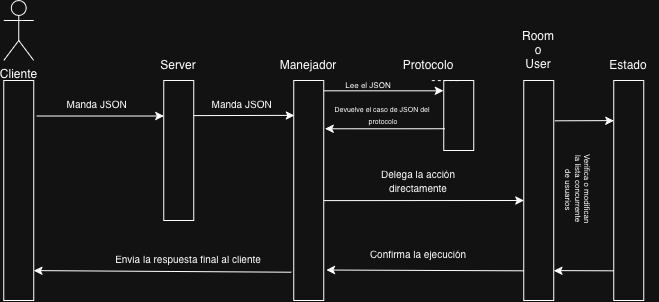

The diagram above was exported from draw.io. Its source (the exported page's mxGraphModel, read from the mxfile embedded in the PNG):
<mxGraphModel dx="848" dy="1137" grid="1" gridSize="10" guides="1" tooltips="1" connect="1" arrows="1" fold="1" page="1" pageScale="1" pageWidth="850" pageHeight="1100" math="0" shadow="0">
  <root>
    <mxCell id="0" />
    <mxCell id="1" parent="0" />
    <mxCell id="3kEQxcMME9thhbR4ktFW-16" parent="1" style="shape=umlActor;verticalLabelPosition=bottom;verticalAlign=top;html=1;outlineConnect=0;" value="Cliente" vertex="1">
      <mxGeometry height="60" width="30" x="40" y="180" as="geometry" />
    </mxCell>
    <mxCell id="3kEQxcMME9thhbR4ktFW-17" parent="1" style="rounded=0;whiteSpace=wrap;html=1;" value="" vertex="1">
      <mxGeometry height="220" width="30" x="40" y="260" as="geometry" />
    </mxCell>
    <mxCell id="3kEQxcMME9thhbR4ktFW-18" edge="1" parent="1" source="3kEQxcMME9thhbR4ktFW-17" style="endArrow=classic;html=1;rounded=0;exitX=1.097;exitY=0.161;exitDx=0;exitDy=0;exitPerimeter=0;" value="">
      <mxGeometry height="50" relative="1" width="50" as="geometry">
        <mxPoint x="290" y="370" as="sourcePoint" />
        <mxPoint x="200" y="295.42" as="targetPoint" />
      </mxGeometry>
    </mxCell>
    <mxCell id="3kEQxcMME9thhbR4ktFW-19" parent="1" style="rounded=0;whiteSpace=wrap;html=1;" value="" vertex="1">
      <mxGeometry height="140" width="30" x="200" y="260" as="geometry" />
    </mxCell>
    <mxCell id="3kEQxcMME9thhbR4ktFW-22" parent="1" style="text;html=1;whiteSpace=wrap;strokeColor=none;fillColor=none;align=center;verticalAlign=middle;rounded=0;autosize=1;resizable=0;" value="Server" vertex="1">
      <mxGeometry height="30" width="60" x="185" y="230" as="geometry" />
    </mxCell>
    <mxCell id="3kEQxcMME9thhbR4ktFW-23" parent="1" style="text;html=1;whiteSpace=wrap;strokeColor=none;fillColor=none;align=center;verticalAlign=middle;rounded=0;autosize=1;resizable=0;fontSize=10;" value="Manda JSON&amp;nbsp;" vertex="1">
      <mxGeometry height="30" width="90" x="90" y="270" as="geometry" />
    </mxCell>
    <mxCell id="3kEQxcMME9thhbR4ktFW-25" parent="1" style="rounded=0;whiteSpace=wrap;html=1;" value="" vertex="1">
      <mxGeometry height="220" width="30" x="330" y="260" as="geometry" />
    </mxCell>
    <mxCell id="3kEQxcMME9thhbR4ktFW-26" edge="1" parent="1" source="3kEQxcMME9thhbR4ktFW-19" style="endArrow=classic;html=1;rounded=0;exitX=1;exitY=0.25;exitDx=0;exitDy=0;entryX=0.016;entryY=0.158;entryDx=0;entryDy=0;entryPerimeter=0;" target="3kEQxcMME9thhbR4ktFW-25" value="">
      <mxGeometry height="50" relative="1" width="50" as="geometry">
        <mxPoint x="210" y="340" as="sourcePoint" />
        <mxPoint x="337" y="340.42" as="targetPoint" />
      </mxGeometry>
    </mxCell>
    <mxCell id="3kEQxcMME9thhbR4ktFW-27" parent="1" style="text;html=1;whiteSpace=wrap;strokeColor=none;fillColor=none;align=center;verticalAlign=middle;rounded=0;autosize=1;resizable=0;" value="Manejador" vertex="1">
      <mxGeometry height="30" width="80" x="305" y="230" as="geometry" />
    </mxCell>
    <mxCell id="3kEQxcMME9thhbR4ktFW-28" edge="1" parent="1" style="endArrow=classic;html=1;rounded=0;entryX=-0.018;entryY=0.146;entryDx=0;entryDy=0;entryPerimeter=0;" target="3kEQxcMME9thhbR4ktFW-29" value="">
      <mxGeometry height="50" relative="1" width="50" as="geometry">
        <mxPoint x="360" y="270.22" as="sourcePoint" />
        <mxPoint x="460" y="420" as="targetPoint" />
      </mxGeometry>
    </mxCell>
    <mxCell id="3kEQxcMME9thhbR4ktFW-29" parent="1" style="rounded=0;whiteSpace=wrap;html=1;" value="" vertex="1">
      <mxGeometry height="70" width="30" x="480" y="260" as="geometry" />
    </mxCell>
    <mxCell id="3kEQxcMME9thhbR4ktFW-30" parent="1" style="text;html=1;whiteSpace=wrap;strokeColor=none;fillColor=none;align=center;verticalAlign=middle;rounded=0;autosize=1;resizable=0;" value="Protocolo" vertex="1">
      <mxGeometry height="30" width="70" x="430" y="230" as="geometry" />
    </mxCell>
    <mxCell id="3kEQxcMME9thhbR4ktFW-31" edge="1" parent="1" source="3kEQxcMME9thhbR4ktFW-29" style="endArrow=none;dashed=1;html=1;rounded=0;entryX=0.5;entryY=1;entryDx=0;entryDy=0;exitX=0.5;exitY=0;exitDx=0;exitDy=0;" target="3kEQxcMME9thhbR4ktFW-30" value="">
      <mxGeometry height="50" relative="1" width="50" as="geometry">
        <mxPoint x="420" y="300" as="sourcePoint" />
        <mxPoint x="470" y="250" as="targetPoint" />
      </mxGeometry>
    </mxCell>
    <mxCell id="3kEQxcMME9thhbR4ktFW-34" parent="1" style="rounded=0;whiteSpace=wrap;html=1;" value="" vertex="1">
      <mxGeometry height="220" width="30" x="560" y="260" as="geometry" />
    </mxCell>
    <mxCell id="3kEQxcMME9thhbR4ktFW-35" parent="1" style="text;html=1;whiteSpace=wrap;strokeColor=none;fillColor=none;align=center;verticalAlign=middle;rounded=0;autosize=1;resizable=0;" value="&lt;div&gt;Room&lt;/div&gt;&lt;div&gt;o&lt;/div&gt;&lt;div&gt;User&lt;/div&gt;" vertex="1">
      <mxGeometry height="60" width="60" x="545" y="200" as="geometry" />
    </mxCell>
    <mxCell id="3kEQxcMME9thhbR4ktFW-37" edge="1" parent="1" style="endArrow=classic;html=1;rounded=0;exitX=1;exitY=0.25;exitDx=0;exitDy=0;entryX=0;entryY=0.545;entryDx=0;entryDy=0;entryPerimeter=0;" target="3kEQxcMME9thhbR4ktFW-34" value="">
      <mxGeometry height="50" relative="1" width="50" as="geometry">
        <mxPoint x="360" y="380" as="sourcePoint" />
        <mxPoint x="460" y="380" as="targetPoint" />
      </mxGeometry>
    </mxCell>
    <mxCell id="3kEQxcMME9thhbR4ktFW-38" parent="1" style="rounded=0;whiteSpace=wrap;html=1;" value="" vertex="1">
      <mxGeometry height="220" width="30" x="650" y="260" as="geometry" />
    </mxCell>
    <mxCell id="3kEQxcMME9thhbR4ktFW-39" parent="1" style="text;html=1;whiteSpace=wrap;strokeColor=none;fillColor=none;align=center;verticalAlign=middle;rounded=0;autosize=1;resizable=0;" value="Estado" vertex="1">
      <mxGeometry height="30" width="60" x="635" y="230" as="geometry" />
    </mxCell>
    <mxCell id="3kEQxcMME9thhbR4ktFW-41" edge="1" parent="1" style="endArrow=classic;html=1;rounded=0;" value="">
      <mxGeometry height="50" relative="1" width="50" as="geometry">
        <mxPoint x="591" y="300.22" as="sourcePoint" />
        <mxPoint x="650" y="300" as="targetPoint" />
      </mxGeometry>
    </mxCell>
    <mxCell id="3kEQxcMME9thhbR4ktFW-42" edge="1" parent="1" style="endArrow=classic;html=1;rounded=0;" value="">
      <mxGeometry height="50" relative="1" width="50" as="geometry">
        <mxPoint x="650" y="450.22" as="sourcePoint" />
        <mxPoint x="590" y="450" as="targetPoint" />
      </mxGeometry>
    </mxCell>
    <mxCell id="3kEQxcMME9thhbR4ktFW-43" edge="1" parent="1" style="endArrow=classic;html=1;rounded=0;entryX=1.085;entryY=0.861;entryDx=0;entryDy=0;entryPerimeter=0;" target="3kEQxcMME9thhbR4ktFW-25" value="">
      <mxGeometry height="50" relative="1" width="50" as="geometry">
        <mxPoint x="560" y="450.22" as="sourcePoint" />
        <mxPoint x="500" y="450" as="targetPoint" />
      </mxGeometry>
    </mxCell>
    <mxCell id="3kEQxcMME9thhbR4ktFW-44" edge="1" parent="1" source="3kEQxcMME9thhbR4ktFW-29" style="endArrow=classic;html=1;rounded=0;exitX=0.028;exitY=0.688;exitDx=0;exitDy=0;exitPerimeter=0;entryX=1.039;entryY=0.219;entryDx=0;entryDy=0;entryPerimeter=0;" target="3kEQxcMME9thhbR4ktFW-25" value="">
      <mxGeometry height="50" relative="1" width="50" as="geometry">
        <mxPoint x="420" y="310.22" as="sourcePoint" />
        <mxPoint x="360" y="310" as="targetPoint" />
      </mxGeometry>
    </mxCell>
    <mxCell id="3kEQxcMME9thhbR4ktFW-45" edge="1" parent="1" source="3kEQxcMME9thhbR4ktFW-25" style="endArrow=classic;html=1;rounded=0;entryX=1.085;entryY=0.861;entryDx=0;entryDy=0;entryPerimeter=0;exitX=-0.087;exitY=0.871;exitDx=0;exitDy=0;exitPerimeter=0;" value="">
      <mxGeometry height="50" relative="1" width="50" as="geometry">
        <mxPoint x="267" y="451.22" as="sourcePoint" />
        <mxPoint x="70" y="450" as="targetPoint" />
      </mxGeometry>
    </mxCell>
    <mxCell id="3kEQxcMME9thhbR4ktFW-47" parent="1" style="text;html=1;whiteSpace=wrap;strokeColor=none;fillColor=none;align=center;verticalAlign=middle;rounded=0;autosize=1;resizable=0;fontSize=10;" value="Manda JSON&amp;nbsp;" vertex="1">
      <mxGeometry height="30" width="90" x="235" y="270" as="geometry" />
    </mxCell>
    <mxCell id="3kEQxcMME9thhbR4ktFW-48" parent="1" style="text;html=1;whiteSpace=wrap;strokeColor=none;fillColor=none;align=center;verticalAlign=middle;rounded=0;autosize=1;resizable=0;fontSize=10;" value="&lt;font style=&quot;font-size: 8px;&quot;&gt;Lee el JSON&lt;/font&gt;" vertex="1">
      <mxGeometry height="30" width="70" x="370" y="250" as="geometry" />
    </mxCell>
    <mxCell id="3kEQxcMME9thhbR4ktFW-49" parent="1" style="text;html=1;whiteSpace=wrap;strokeColor=none;fillColor=none;align=center;verticalAlign=middle;rounded=0;autosize=1;resizable=0;fontSize=10;" value="&lt;div&gt;&lt;font style=&quot;font-size: 7px;&quot;&gt;Devuelve el caso de JSON del&amp;nbsp;&lt;/font&gt;&lt;/div&gt;&lt;div&gt;&lt;font style=&quot;font-size: 7px;&quot;&gt;protocolo&lt;/font&gt;&lt;/div&gt;" vertex="1">
      <mxGeometry height="40" width="120" x="360" y="275" as="geometry" />
    </mxCell>
    <mxCell id="3kEQxcMME9thhbR4ktFW-50" parent="1" style="text;html=1;whiteSpace=wrap;strokeColor=none;fillColor=none;align=center;verticalAlign=middle;rounded=0;autosize=1;resizable=0;fontSize=8;rotation=90;" value="&lt;div&gt;&lt;br&gt;&lt;/div&gt;&lt;div&gt;Verifica o modifican&amp;nbsp;&lt;/div&gt;&lt;div&gt;la lista concurrente&amp;nbsp;&lt;/div&gt;&lt;div&gt;de usuarios&lt;/div&gt;" vertex="1">
      <mxGeometry height="50" width="100" x="570" y="345" as="geometry" />
    </mxCell>
    <mxCell id="3kEQxcMME9thhbR4ktFW-51" parent="1" style="text;whiteSpace=wrap;html=1;align=center;" value="&lt;div align=&quot;center&quot;&gt;&lt;font style=&quot;font-size: 10px;&quot;&gt;Delega la acción directamente&lt;/font&gt;&lt;/div&gt;" vertex="1">
      <mxGeometry height="40" width="110" x="400" y="340" as="geometry" />
    </mxCell>
    <mxCell id="3kEQxcMME9thhbR4ktFW-52" parent="1" style="text;whiteSpace=wrap;html=1;align=center;" value="&lt;div align=&quot;center&quot;&gt;&lt;font style=&quot;font-size: 10px;&quot;&gt;Confirma la ejecución&lt;/font&gt;&lt;/div&gt;" vertex="1">
      <mxGeometry height="40" width="110" x="400" y="420" as="geometry" />
    </mxCell>
    <mxCell id="3kEQxcMME9thhbR4ktFW-53" parent="1" style="text;html=1;whiteSpace=wrap;strokeColor=none;fillColor=none;align=center;verticalAlign=middle;rounded=0;autosize=1;resizable=0;fontSize=10;" value="Envia la respuesta final al cliente" vertex="1">
      <mxGeometry height="30" width="170" x="140" y="425" as="geometry" />
    </mxCell>
  </root>
</mxGraphModel>